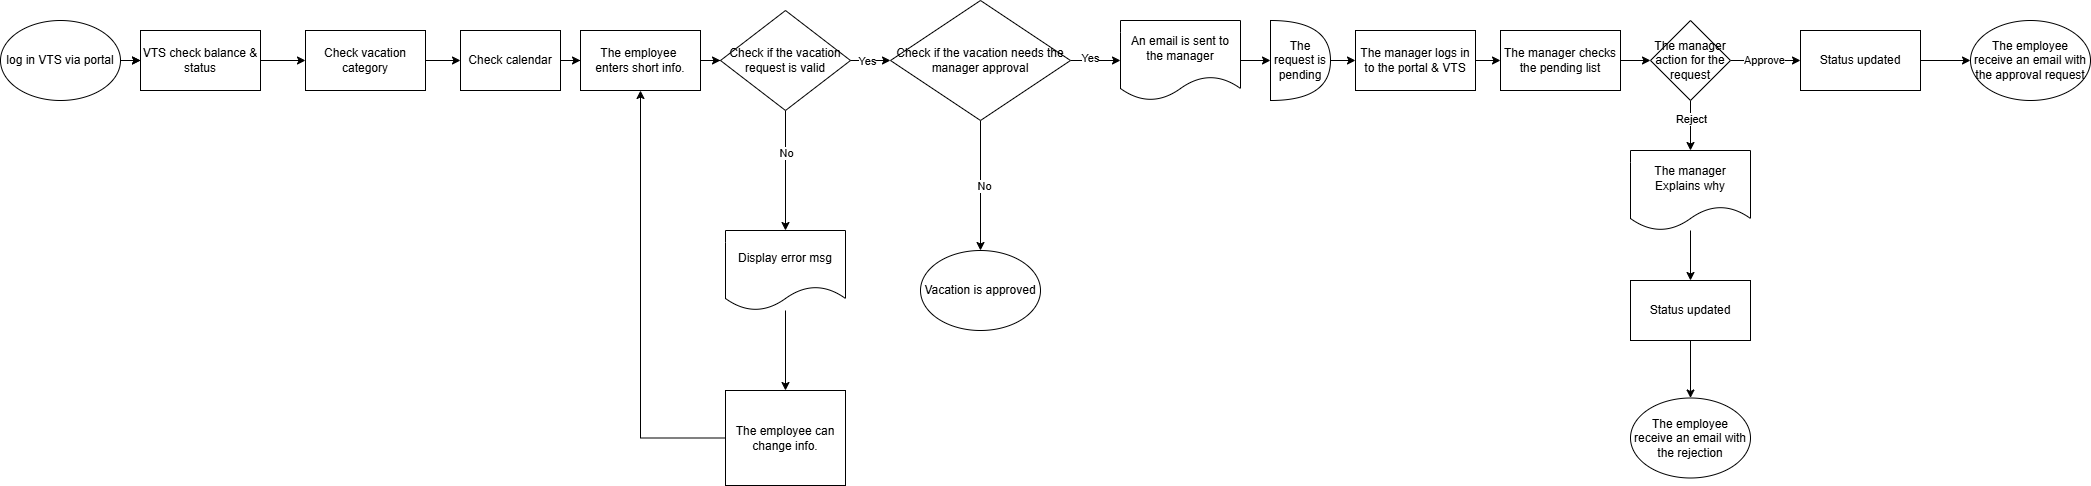

The diagram above was exported from draw.io. Its source (the exported page's mxGraphModel, read from the mxfile embedded in the PNG):
<mxGraphModel dx="1426" dy="743" grid="1" gridSize="10" guides="1" tooltips="1" connect="1" arrows="1" fold="1" page="1" pageScale="1" pageWidth="850" pageHeight="1100" math="0" shadow="0">
  <root>
    <mxCell id="0" />
    <mxCell id="1" parent="0" />
    <mxCell id="DUo7Rrbu8-EcyimTOmlq-11" value="" style="edgeStyle=orthogonalEdgeStyle;rounded=0;orthogonalLoop=1;jettySize=auto;html=1;" parent="1" target="DUo7Rrbu8-EcyimTOmlq-2" edge="1">
      <mxGeometry relative="1" as="geometry">
        <mxPoint x="130" y="280" as="sourcePoint" />
      </mxGeometry>
    </mxCell>
    <mxCell id="DUo7Rrbu8-EcyimTOmlq-98" value="" style="edgeStyle=orthogonalEdgeStyle;rounded=0;orthogonalLoop=1;jettySize=auto;html=1;" parent="1" source="DUo7Rrbu8-EcyimTOmlq-2" target="DUo7Rrbu8-EcyimTOmlq-92" edge="1">
      <mxGeometry relative="1" as="geometry" />
    </mxCell>
    <mxCell id="DUo7Rrbu8-EcyimTOmlq-2" value="VTS check balance &amp;amp; status" style="rounded=0;whiteSpace=wrap;html=1;" parent="1" vertex="1">
      <mxGeometry x="140" y="250" width="120" height="60" as="geometry" />
    </mxCell>
    <mxCell id="DUo7Rrbu8-EcyimTOmlq-14" value="" style="edgeStyle=orthogonalEdgeStyle;rounded=0;orthogonalLoop=1;jettySize=auto;html=1;" parent="1" source="DUo7Rrbu8-EcyimTOmlq-21" target="DUo7Rrbu8-EcyimTOmlq-6" edge="1">
      <mxGeometry relative="1" as="geometry" />
    </mxCell>
    <mxCell id="DUo7Rrbu8-EcyimTOmlq-4" value="Check calendar" style="rounded=0;whiteSpace=wrap;html=1;" parent="1" vertex="1">
      <mxGeometry x="460" y="250" width="100" height="60" as="geometry" />
    </mxCell>
    <mxCell id="DUo7Rrbu8-EcyimTOmlq-93" style="edgeStyle=orthogonalEdgeStyle;rounded=0;orthogonalLoop=1;jettySize=auto;html=1;exitX=0.5;exitY=1;exitDx=0;exitDy=0;entryX=0.5;entryY=0;entryDx=0;entryDy=0;" parent="1" source="DUo7Rrbu8-EcyimTOmlq-6" target="DUo7Rrbu8-EcyimTOmlq-51" edge="1">
      <mxGeometry relative="1" as="geometry" />
    </mxCell>
    <mxCell id="DUo7Rrbu8-EcyimTOmlq-99" value="No" style="edgeLabel;html=1;align=center;verticalAlign=middle;resizable=0;points=[];" parent="DUo7Rrbu8-EcyimTOmlq-93" vertex="1" connectable="0">
      <mxGeometry x="-0.3" relative="1" as="geometry">
        <mxPoint as="offset" />
      </mxGeometry>
    </mxCell>
    <mxCell id="DUo7Rrbu8-EcyimTOmlq-6" value="&lt;div&gt;&lt;span style=&quot;background-color: transparent; color: light-dark(rgb(0, 0, 0), rgb(255, 255, 255));&quot;&gt;Check if the vacation request is valid&lt;/span&gt;&lt;/div&gt;" style="rhombus;whiteSpace=wrap;html=1;" parent="1" vertex="1">
      <mxGeometry x="720" y="230" width="130" height="100" as="geometry" />
    </mxCell>
    <mxCell id="DUo7Rrbu8-EcyimTOmlq-94" style="edgeStyle=orthogonalEdgeStyle;rounded=0;orthogonalLoop=1;jettySize=auto;html=1;exitX=0;exitY=0.5;exitDx=0;exitDy=0;entryX=0.5;entryY=1;entryDx=0;entryDy=0;" parent="1" source="DUo7Rrbu8-EcyimTOmlq-19" target="DUo7Rrbu8-EcyimTOmlq-21" edge="1">
      <mxGeometry relative="1" as="geometry">
        <mxPoint x="640" y="668" as="targetPoint" />
      </mxGeometry>
    </mxCell>
    <mxCell id="DUo7Rrbu8-EcyimTOmlq-19" value="&lt;div&gt;The employee can change info.&lt;/div&gt;" style="whiteSpace=wrap;html=1;rounded=0;" parent="1" vertex="1">
      <mxGeometry x="725" y="610" width="120" height="95" as="geometry" />
    </mxCell>
    <mxCell id="DUo7Rrbu8-EcyimTOmlq-22" value="" style="edgeStyle=orthogonalEdgeStyle;rounded=0;orthogonalLoop=1;jettySize=auto;html=1;" parent="1" source="DUo7Rrbu8-EcyimTOmlq-4" target="DUo7Rrbu8-EcyimTOmlq-21" edge="1">
      <mxGeometry relative="1" as="geometry">
        <mxPoint x="580" y="280" as="sourcePoint" />
        <mxPoint x="750" y="280" as="targetPoint" />
      </mxGeometry>
    </mxCell>
    <mxCell id="DUo7Rrbu8-EcyimTOmlq-21" value="&lt;div&gt;The employee&amp;nbsp;&lt;/div&gt;&lt;div&gt;enters short info.&lt;/div&gt;" style="rounded=0;whiteSpace=wrap;html=1;" parent="1" vertex="1">
      <mxGeometry x="580" y="250" width="120" height="60" as="geometry" />
    </mxCell>
    <mxCell id="DUo7Rrbu8-EcyimTOmlq-69" value="" style="edgeStyle=orthogonalEdgeStyle;rounded=0;orthogonalLoop=1;jettySize=auto;html=1;" parent="1" source="DUo7Rrbu8-EcyimTOmlq-23" target="DUo7Rrbu8-EcyimTOmlq-37" edge="1">
      <mxGeometry relative="1" as="geometry" />
    </mxCell>
    <mxCell id="DUo7Rrbu8-EcyimTOmlq-70" value="No" style="edgeLabel;html=1;align=center;verticalAlign=middle;resizable=0;points=[];" parent="DUo7Rrbu8-EcyimTOmlq-69" vertex="1" connectable="0">
      <mxGeometry y="3" relative="1" as="geometry">
        <mxPoint as="offset" />
      </mxGeometry>
    </mxCell>
    <mxCell id="DUo7Rrbu8-EcyimTOmlq-37" value="Vacation is approved" style="ellipse;whiteSpace=wrap;html=1;" parent="1" vertex="1">
      <mxGeometry x="920" y="470" width="120" height="80" as="geometry" />
    </mxCell>
    <mxCell id="DUo7Rrbu8-EcyimTOmlq-50" value="" style="edgeStyle=orthogonalEdgeStyle;rounded=0;orthogonalLoop=1;jettySize=auto;html=1;" parent="1" source="DUo7Rrbu8-EcyimTOmlq-49" target="DUo7Rrbu8-EcyimTOmlq-2" edge="1">
      <mxGeometry relative="1" as="geometry" />
    </mxCell>
    <mxCell id="DUo7Rrbu8-EcyimTOmlq-49" value="log in VTS via portal" style="ellipse;whiteSpace=wrap;html=1;" parent="1" vertex="1">
      <mxGeometry y="240" width="120" height="80" as="geometry" />
    </mxCell>
    <mxCell id="DUo7Rrbu8-EcyimTOmlq-52" value="" style="edgeStyle=orthogonalEdgeStyle;rounded=0;orthogonalLoop=1;jettySize=auto;html=1;" parent="1" source="DUo7Rrbu8-EcyimTOmlq-51" target="DUo7Rrbu8-EcyimTOmlq-19" edge="1">
      <mxGeometry relative="1" as="geometry" />
    </mxCell>
    <mxCell id="DUo7Rrbu8-EcyimTOmlq-51" value="&lt;div&gt;&lt;span style=&quot;background-color: transparent; color: light-dark(rgb(0, 0, 0), rgb(255, 255, 255));&quot;&gt;Display error msg&lt;/span&gt;&lt;/div&gt;" style="shape=document;whiteSpace=wrap;html=1;boundedLbl=1;" parent="1" vertex="1">
      <mxGeometry x="725" y="450" width="120" height="80" as="geometry" />
    </mxCell>
    <mxCell id="DUo7Rrbu8-EcyimTOmlq-71" value="" style="edgeStyle=orthogonalEdgeStyle;rounded=0;orthogonalLoop=1;jettySize=auto;html=1;" parent="1" source="DUo7Rrbu8-EcyimTOmlq-6" target="DUo7Rrbu8-EcyimTOmlq-23" edge="1">
      <mxGeometry relative="1" as="geometry">
        <mxPoint x="770" y="280" as="sourcePoint" />
        <mxPoint x="950" y="280" as="targetPoint" />
      </mxGeometry>
    </mxCell>
    <mxCell id="DUo7Rrbu8-EcyimTOmlq-72" value="Yes" style="edgeLabel;html=1;align=center;verticalAlign=middle;resizable=0;points=[];" parent="DUo7Rrbu8-EcyimTOmlq-71" vertex="1" connectable="0">
      <mxGeometry x="-0.2235" relative="1" as="geometry">
        <mxPoint as="offset" />
      </mxGeometry>
    </mxCell>
    <mxCell id="DUo7Rrbu8-EcyimTOmlq-74" style="edgeStyle=orthogonalEdgeStyle;rounded=0;orthogonalLoop=1;jettySize=auto;html=1;exitX=1;exitY=0.5;exitDx=0;exitDy=0;entryX=0;entryY=0.5;entryDx=0;entryDy=0;" parent="1" source="DUo7Rrbu8-EcyimTOmlq-23" target="DUo7Rrbu8-EcyimTOmlq-73" edge="1">
      <mxGeometry relative="1" as="geometry" />
    </mxCell>
    <mxCell id="DUo7Rrbu8-EcyimTOmlq-75" value="Yes" style="edgeLabel;html=1;align=center;verticalAlign=middle;resizable=0;points=[];" parent="DUo7Rrbu8-EcyimTOmlq-74" vertex="1" connectable="0">
      <mxGeometry x="-0.25" y="3" relative="1" as="geometry">
        <mxPoint as="offset" />
      </mxGeometry>
    </mxCell>
    <mxCell id="DUo7Rrbu8-EcyimTOmlq-23" value="Check if the vacation needs the manager approval" style="rhombus;whiteSpace=wrap;html=1;" parent="1" vertex="1">
      <mxGeometry x="890" y="220" width="180" height="120" as="geometry" />
    </mxCell>
    <mxCell id="DUo7Rrbu8-EcyimTOmlq-73" value="An email is sent to the manager" style="shape=document;whiteSpace=wrap;html=1;boundedLbl=1;" parent="1" vertex="1">
      <mxGeometry x="1120" y="240" width="120" height="80" as="geometry" />
    </mxCell>
    <mxCell id="DUo7Rrbu8-EcyimTOmlq-79" value="" style="edgeStyle=orthogonalEdgeStyle;rounded=0;orthogonalLoop=1;jettySize=auto;html=1;" parent="1" source="DUo7Rrbu8-EcyimTOmlq-76" target="DUo7Rrbu8-EcyimTOmlq-78" edge="1">
      <mxGeometry relative="1" as="geometry" />
    </mxCell>
    <mxCell id="DUo7Rrbu8-EcyimTOmlq-76" value="The request is pending" style="shape=or;whiteSpace=wrap;html=1;" parent="1" vertex="1">
      <mxGeometry x="1270" y="240" width="60" height="80" as="geometry" />
    </mxCell>
    <mxCell id="DUo7Rrbu8-EcyimTOmlq-77" style="edgeStyle=orthogonalEdgeStyle;rounded=0;orthogonalLoop=1;jettySize=auto;html=1;exitX=1;exitY=0.5;exitDx=0;exitDy=0;entryX=0;entryY=0.5;entryDx=0;entryDy=0;entryPerimeter=0;" parent="1" source="DUo7Rrbu8-EcyimTOmlq-73" target="DUo7Rrbu8-EcyimTOmlq-76" edge="1">
      <mxGeometry relative="1" as="geometry" />
    </mxCell>
    <mxCell id="DUo7Rrbu8-EcyimTOmlq-101" value="" style="edgeStyle=orthogonalEdgeStyle;rounded=0;orthogonalLoop=1;jettySize=auto;html=1;" parent="1" source="DUo7Rrbu8-EcyimTOmlq-78" target="DUo7Rrbu8-EcyimTOmlq-100" edge="1">
      <mxGeometry relative="1" as="geometry" />
    </mxCell>
    <mxCell id="DUo7Rrbu8-EcyimTOmlq-78" value="The manager logs in to the portal &amp;amp; VTS" style="whiteSpace=wrap;html=1;" parent="1" vertex="1">
      <mxGeometry x="1355" y="250" width="120" height="60" as="geometry" />
    </mxCell>
    <mxCell id="DUo7Rrbu8-EcyimTOmlq-84" value="" style="edgeStyle=orthogonalEdgeStyle;rounded=0;orthogonalLoop=1;jettySize=auto;html=1;" parent="1" source="DUo7Rrbu8-EcyimTOmlq-81" target="DUo7Rrbu8-EcyimTOmlq-83" edge="1">
      <mxGeometry relative="1" as="geometry" />
    </mxCell>
    <mxCell id="DUo7Rrbu8-EcyimTOmlq-85" value="Reject" style="edgeLabel;html=1;align=center;verticalAlign=middle;resizable=0;points=[];" parent="DUo7Rrbu8-EcyimTOmlq-84" vertex="1" connectable="0">
      <mxGeometry x="-0.28" relative="1" as="geometry">
        <mxPoint as="offset" />
      </mxGeometry>
    </mxCell>
    <mxCell id="DUo7Rrbu8-EcyimTOmlq-104" value="" style="edgeStyle=orthogonalEdgeStyle;rounded=0;orthogonalLoop=1;jettySize=auto;html=1;" parent="1" source="DUo7Rrbu8-EcyimTOmlq-81" target="DUo7Rrbu8-EcyimTOmlq-103" edge="1">
      <mxGeometry relative="1" as="geometry" />
    </mxCell>
    <mxCell id="DUo7Rrbu8-EcyimTOmlq-105" value="Approve" style="edgeLabel;html=1;align=center;verticalAlign=middle;resizable=0;points=[];" parent="DUo7Rrbu8-EcyimTOmlq-104" vertex="1" connectable="0">
      <mxGeometry x="-0.05" y="1" relative="1" as="geometry">
        <mxPoint as="offset" />
      </mxGeometry>
    </mxCell>
    <mxCell id="DUo7Rrbu8-EcyimTOmlq-81" value="The manager action for the request" style="rhombus;whiteSpace=wrap;html=1;" parent="1" vertex="1">
      <mxGeometry x="1650" y="240" width="80" height="80" as="geometry" />
    </mxCell>
    <mxCell id="DUo7Rrbu8-EcyimTOmlq-108" value="" style="edgeStyle=orthogonalEdgeStyle;rounded=0;orthogonalLoop=1;jettySize=auto;html=1;" parent="1" source="DUo7Rrbu8-EcyimTOmlq-83" target="DUo7Rrbu8-EcyimTOmlq-107" edge="1">
      <mxGeometry relative="1" as="geometry" />
    </mxCell>
    <mxCell id="DUo7Rrbu8-EcyimTOmlq-83" value="The manager Explains why" style="shape=document;whiteSpace=wrap;html=1;boundedLbl=1;" parent="1" vertex="1">
      <mxGeometry x="1630" y="370" width="120" height="80" as="geometry" />
    </mxCell>
    <mxCell id="DUo7Rrbu8-EcyimTOmlq-86" value="The employee receive an email with the rejection" style="ellipse;whiteSpace=wrap;html=1;" parent="1" vertex="1">
      <mxGeometry x="1630" y="617.5" width="120" height="80" as="geometry" />
    </mxCell>
    <mxCell id="DUo7Rrbu8-EcyimTOmlq-88" value="The employee receive an email with the approval request" style="ellipse;whiteSpace=wrap;html=1;" parent="1" vertex="1">
      <mxGeometry x="1970" y="240" width="120" height="80" as="geometry" />
    </mxCell>
    <mxCell id="DUo7Rrbu8-EcyimTOmlq-97" value="" style="edgeStyle=orthogonalEdgeStyle;rounded=0;orthogonalLoop=1;jettySize=auto;html=1;" parent="1" source="DUo7Rrbu8-EcyimTOmlq-92" target="DUo7Rrbu8-EcyimTOmlq-4" edge="1">
      <mxGeometry relative="1" as="geometry" />
    </mxCell>
    <mxCell id="DUo7Rrbu8-EcyimTOmlq-92" value="Check vacation category" style="rounded=0;whiteSpace=wrap;html=1;" parent="1" vertex="1">
      <mxGeometry x="305" y="250" width="120" height="60" as="geometry" />
    </mxCell>
    <mxCell id="DUo7Rrbu8-EcyimTOmlq-102" value="" style="edgeStyle=orthogonalEdgeStyle;rounded=0;orthogonalLoop=1;jettySize=auto;html=1;" parent="1" source="DUo7Rrbu8-EcyimTOmlq-100" target="DUo7Rrbu8-EcyimTOmlq-81" edge="1">
      <mxGeometry relative="1" as="geometry" />
    </mxCell>
    <mxCell id="DUo7Rrbu8-EcyimTOmlq-100" value="The manager checks the pending list" style="rounded=0;whiteSpace=wrap;html=1;" parent="1" vertex="1">
      <mxGeometry x="1500" y="250" width="120" height="60" as="geometry" />
    </mxCell>
    <mxCell id="DUo7Rrbu8-EcyimTOmlq-106" value="" style="edgeStyle=orthogonalEdgeStyle;rounded=0;orthogonalLoop=1;jettySize=auto;html=1;" parent="1" source="DUo7Rrbu8-EcyimTOmlq-103" target="DUo7Rrbu8-EcyimTOmlq-88" edge="1">
      <mxGeometry relative="1" as="geometry" />
    </mxCell>
    <mxCell id="DUo7Rrbu8-EcyimTOmlq-103" value="Status updated" style="rounded=0;whiteSpace=wrap;html=1;" parent="1" vertex="1">
      <mxGeometry x="1800" y="250" width="120" height="60" as="geometry" />
    </mxCell>
    <mxCell id="DUo7Rrbu8-EcyimTOmlq-109" value="" style="edgeStyle=orthogonalEdgeStyle;rounded=0;orthogonalLoop=1;jettySize=auto;html=1;" parent="1" source="DUo7Rrbu8-EcyimTOmlq-107" target="DUo7Rrbu8-EcyimTOmlq-86" edge="1">
      <mxGeometry relative="1" as="geometry" />
    </mxCell>
    <mxCell id="DUo7Rrbu8-EcyimTOmlq-107" value="Status updated" style="rounded=0;whiteSpace=wrap;html=1;" parent="1" vertex="1">
      <mxGeometry x="1630" y="500" width="120" height="60" as="geometry" />
    </mxCell>
  </root>
</mxGraphModel>